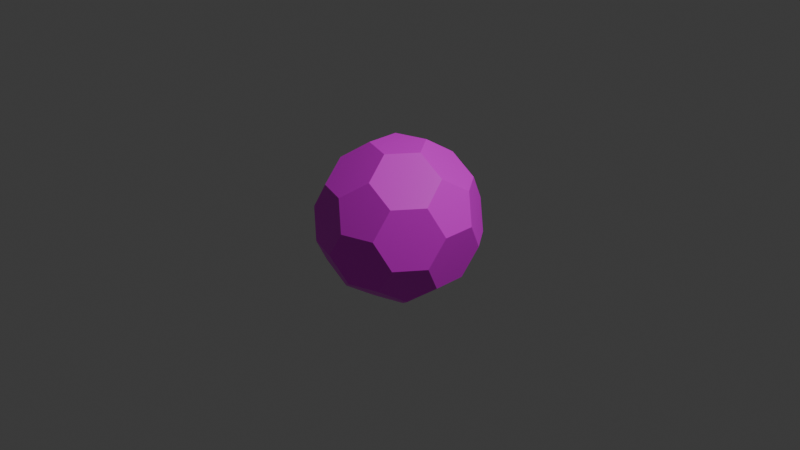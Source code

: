 # Source: soccer.blend  (saved by Blender 4.3.34; exported with 4.5.12 LTS)
import bpy
from mathutils import Matrix  # noqa: F401  (used for matrix-valued properties, if any)

bpy.ops.wm.read_factory_settings(use_empty=True)
scene = bpy.context.scene
scene.name = 'Scene'

# ---- collections
col_collection = bpy.data.collections.new('Collection'); scene.collection.children.link(col_collection)

# ---- images (referenced by path relative to the original .blend; pixels are not part of the script)
import os
ASSET_DIR = os.environ.get("B2B_ASSET_DIR", "")  # directory of the original .blend (textures are referenced by path, not embedded)
HERE = os.path.dirname(os.path.abspath(__file__))  # packed textures are extracted next to this script under _unpacked/

def load_image(name, relpath, width, height, colorspace="sRGB"):
    """Load a texture the original file referenced (path relative to the .blend, or extracted next to this script)."""
    p = next((c for c in (os.path.join(HERE, relpath), os.path.join(ASSET_DIR, relpath)) if relpath and os.path.exists(c)), "")
    if p:
        img = bpy.data.images.load(p, check_existing=True)
        img.name = name
    else:  # same state as the original file: an image datablock whose file is absent (Cycles renders it pink)
        img = bpy.data.images.new(name, width, height)
        img.source = "FILE"
        img.filepath = "//" + (relpath or name)
    img.colorspace_settings.name = colorspace
    return img
img_material_001_base_color = load_image('Material.001 Base Color', 'Material.001 Base Color.png', 1024, 1024, 'sRGB')

# ---- materials (node trees are filled in below, after node groups)
mat_material_001 = bpy.data.materials.new('Material.001')

# ---- material node trees
mat_material_001.use_nodes = True; mat_material_001.node_tree.nodes.clear()
_N = mat_material_001.node_tree.nodes; _L = mat_material_001.node_tree.links
n0 = _N.new('ShaderNodeBsdfPrincipled'); n0.name = 'Principled BSDF'; n0.location = (10, 300)
n1 = _N.new('ShaderNodeOutputMaterial'); n1.name = 'Material Output'; n1.location = (300, 300)
n2 = _N.new('ShaderNodeTexImage'); n2.name = 'Image Texture'; n2.location = (-280, 275)
n2.image = img_material_001_base_color
_L.new(n0.outputs[0], n1.inputs[0])
_L.new(n2.outputs[0], n0.inputs[0])
n1.is_active_output = True

# ---- world
world_world = bpy.data.worlds.new('World'); scene.world = world_world
world_world.use_nodes = True; world_world.node_tree.nodes.clear()
_N = world_world.node_tree.nodes; _L = world_world.node_tree.links
n0 = _N.new('ShaderNodeOutputWorld'); n0.name = 'World Output'; n0.location = (300, 300)
n1 = _N.new('ShaderNodeBackground'); n1.name = 'Background'; n1.location = (10, 300)
n1.inputs[0].default_value = (0.05088, 0.05088, 0.05088, 1.0)
_L.new(n1.outputs[0], n0.inputs[0])
n0.is_active_output = True
world_world.color = (0.05088, 0.05088, 0.05088)
world_world.sun_shadow_jitter_overblur = 0.0

# ---- cameras
cam_camera = bpy.data.cameras.new('Camera')
cam_camera.clip_end = 100.0
cam_camera.ortho_scale = 7.314

# ---- lights
light_light = bpy.data.lights.new('Light', 'POINT')
light_light.energy = 1000.0
light_light.shadow_soft_size = 0.1

# ---- meshes
me_icosphere = bpy.data.meshes.new('Icosphere')
me_icosphere.from_pydata([(-0.2981, 0.0, -0.8157), (-0.09213, 0.2835, -0.8157), (0.2412, 0.1752, -0.8157), (0.2412, -0.1752, -0.8157), (-0.09213, -0.2835, -0.8157), (0.7236, -0.1752, -0.4472), (0.7805, -0.3505, -0.1491), (0.5745, -0.634, -0.1491), (0.3903, -0.634, -0.4472), (0.4824, -0.3505, -0.6315), (-0.1843, -0.5671, -0.6315), (0.05694, -0.7423, -0.4472), (-0.09213, -0.8506, -0.1491), (-0.4255, -0.7423, -0.1491), (-0.4824, -0.5671, -0.4472), (-0.5963, 0.0, -0.6315), (-0.6884, -0.2835, -0.4472), (-0.8375, -0.1752, -0.1491), (-0.8375, 0.1752, -0.1491), (-0.6884, 0.2835, -0.4472), (-0.1843, 0.5671, -0.6315), (-0.4824, 0.5671, -0.4472), (-0.4255, 0.7423, -0.1491), (-0.09213, 0.8506, -0.1491), (0.05694, 0.7423, -0.4472), (0.7236, 0.1752, -0.4472), (0.4824, 0.3505, -0.6315), (0.3903, 0.634, -0.4472), (0.5745, 0.634, -0.1491), (0.7805, 0.3505, -0.1491), (0.09213, -0.8506, 0.1491), (0.4255, -0.7423, 0.1491), (0.4824, -0.5671, 0.4472), (0.1843, -0.5671, 0.6315), (-0.05694, -0.7423, 0.4472), (-0.7805, -0.3505, 0.1491), (-0.5745, -0.634, 0.1491), (-0.3903, -0.634, 0.4472), (-0.4824, -0.3505, 0.6315), (-0.7236, -0.1752, 0.4472), (-0.5745, 0.634, 0.1491), (-0.7805, 0.3505, 0.1491), (-0.7236, 0.1752, 0.4472), (-0.4824, 0.3505, 0.6315), (-0.3903, 0.634, 0.4472), (0.4255, 0.7423, 0.1491), (0.09213, 0.8506, 0.1491), (-0.05694, 0.7423, 0.4472), (0.1843, 0.5671, 0.6315), (0.4824, 0.5671, 0.4472), (0.8375, -0.1752, 0.1491), (0.8375, 0.1752, 0.1491), (0.6884, 0.2835, 0.4472), (0.5963, 0.0, 0.6315), (0.6884, -0.2835, 0.4472), (0.09213, -0.2835, 0.8157), (0.2981, 0.0, 0.8157), (0.09213, 0.2835, 0.8157), (-0.2412, 0.1752, 0.8157), (-0.2412, -0.1752, 0.8157)], [], [(5, 9, 3, 2, 26, 25), (1, 0, 15, 19, 21, 20), (4, 3, 9, 8, 11, 10), (2, 1, 20, 24, 27, 26), (12, 11, 8, 7, 31, 30), (7, 6, 50, 54, 32, 31), (6, 5, 25, 29, 51, 50), (13, 12, 30, 34, 37, 36), (18, 17, 35, 39, 42, 41), (23, 22, 40, 44, 47, 46), (17, 16, 14, 13, 36, 35), (22, 21, 19, 18, 41, 40), (28, 27, 24, 23, 46, 45), (29, 28, 45, 49, 52, 51), (33, 32, 54, 53, 56, 55), (38, 37, 34, 33, 55, 59), (43, 42, 39, 38, 59, 58), (48, 47, 44, 43, 58, 57), (53, 52, 49, 48, 57, 56), (0, 1, 2, 3, 4), (5, 6, 7, 8, 9), (10, 11, 12, 13, 14), (15, 16, 17, 18, 19), (20, 21, 22, 23, 24), (25, 26, 27, 28, 29), (30, 31, 32, 33, 34), (35, 36, 37, 38, 39), (40, 41, 42, 43, 44), (45, 46, 47, 48, 49), (50, 51, 52, 53, 54), (55, 56, 57, 58, 59), (0, 4, 10, 14, 16, 15)])
_uv = me_icosphere.uv_layers.new(name='UVMap')
_uv.uv.foreach_set('vector', [0.1175, 0.3053, 0.04803, 0.3053, 1.135e-08, 0.2392, 0.02148, 0.1731, 0.09099, 0.1731, 0.139, 0.2392, 0.1423, 0.9904, 0.06119, 1.0, 0.01445, 0.9524, 0.04885, 0.8952, 0.13, 0.8857, 0.1767, 0.9333, 0.09094, 0.4794, 0.02565, 0.4657, 0.02262, 0.399, 0.08488, 0.3461, 0.1502, 0.3599, 0.1532, 0.4265, 0.02148, 0.1731, 1.052e-08, 0.107, 0.04803, 0.04086, 0.1175, 0.04086, 0.139, 0.107, 0.09099, 0.1731, 0.4937, 0.9031, 0.4449, 0.9686, 0.3782, 0.9698, 0.3603, 0.9055, 0.4092, 0.84, 0.4759, 0.8388, 0.3603, 0.9055, 0.2792, 0.896, 0.2469, 0.8209, 0.2957, 0.7554, 0.3769, 0.765, 0.4092, 0.84, 0.1738, 0.3461, 0.1175, 0.3053, 0.139, 0.2392, 0.2167, 0.2139, 0.273, 0.2548, 0.2515, 0.3209, 0.6022, 0.2548, 0.5807, 0.3209, 0.503, 0.3461, 0.4467, 0.3053, 0.4682, 0.2392, 0.5459, 0.2139, 0.5807, 0.02525, 0.6022, 0.09135, 0.5459, 0.1322, 0.4682, 0.107, 0.4467, 0.04085, 0.503, -1.556e-08, 0.229, 0.8118, 0.1623, 0.8106, 0.1134, 0.7451, 0.1313, 0.6808, 0.198, 0.6821, 0.2469, 0.7476, 0.6022, 0.09135, 0.6584, 0.1322, 0.6584, 0.2139, 0.6022, 0.2548, 0.5459, 0.2139, 0.5459, 0.1322, 0.1623, 0.8106, 0.13, 0.8857, 0.04885, 0.8952, 5.686e-09, 0.8297, 0.0323, 0.7547, 0.1134, 0.7451, 0.2167, 0.1322, 0.139, 0.107, 0.1175, 0.04086, 0.1738, 2.068e-09, 0.2515, 0.02525, 0.273, 0.09135, 0.2167, 0.2139, 0.2167, 0.1322, 0.273, 0.09135, 0.3292, 0.1322, 0.3292, 0.2139, 0.273, 0.2548, 0.4236, 0.7174, 0.3769, 0.765, 0.2957, 0.7554, 0.2613, 0.6983, 0.308, 0.6507, 0.3892, 0.6602, 0.4202, 0.1731, 0.4682, 0.2392, 0.4467, 0.3053, 0.3772, 0.3053, 0.3292, 0.2392, 0.3507, 0.1731, 0.3772, 0.04086, 0.4467, 0.04085, 0.4682, 0.107, 0.4202, 0.1731, 0.3507, 0.1731, 0.3292, 0.107, 0.4573, 0.5703, 0.4543, 0.6369, 0.389, 0.6507, 0.3267, 0.5977, 0.3297, 0.5311, 0.395, 0.5174, 0.4867, 0.4095, 0.5489, 0.4625, 0.5342, 0.5428, 0.4573, 0.5703, 0.395, 0.5174, 0.4097, 0.437, 0.1056, 0.5598, 0.04943, 0.5957, 9.717e-09, 0.5376, 0.02565, 0.4657, 0.09094, 0.4794, 0.2469, 0.9544, 0.2792, 0.896, 0.3603, 0.9055, 0.3782, 0.9698, 0.308, 1.0, 0.1532, 0.4265, 0.1502, 0.3599, 0.2253, 0.3461, 0.2747, 0.4043, 0.2302, 0.454, 0.1826, 0.5873, 0.2449, 0.5343, 0.3041, 0.565, 0.2784, 0.6369, 0.2033, 0.6507, 0.1767, 0.9333, 0.13, 0.8857, 0.1623, 0.8106, 0.229, 0.8118, 0.2379, 0.8876, 0.139, 0.2392, 0.09099, 0.1731, 0.139, 0.107, 0.2167, 0.1322, 0.2167, 0.2139, 0.4759, 0.8388, 0.4092, 0.84, 0.3769, 0.765, 0.4236, 0.7174, 0.4848, 0.763, 0.5459, 0.1322, 0.5459, 0.2139, 0.4682, 0.2392, 0.4202, 0.1731, 0.4682, 0.107, 0.1134, 0.7451, 0.0323, 0.7547, 4.315e-09, 0.6963, 0.06119, 0.6507, 0.1313, 0.6808, 0.5788, 0.5925, 0.5293, 0.6507, 0.4543, 0.6369, 0.4573, 0.5703, 0.5342, 0.5428, 0.5825, 0.3599, 0.6082, 0.4317, 0.5489, 0.4625, 0.4867, 0.4095, 0.5074, 0.3461, 0.3535, 0.401, 0.4097, 0.437, 0.395, 0.5174, 0.3297, 0.5311, 0.3041, 0.4592, 0.1056, 0.5598, 0.09094, 0.4794, 0.1532, 0.4265, 0.2302, 0.454, 0.2449, 0.5343, 0.1826, 0.5873])
me_icosphere.materials.append(mat_material_001)
me_icosphere.update()

# ---- objects
ob_light = bpy.data.objects.new('Light', light_light)
ob_camera = bpy.data.objects.new('Camera', cam_camera)
ob_icosphere = bpy.data.objects.new('Icosphere', me_icosphere)

# ---- transforms, parenting, visibility, modifiers, constraints
ob_light.location = (4.076, 1.005, 5.904)
ob_light.rotation_euler = (0.6503, 0.05522, 1.866)
ob_light.lock_rotations_4d = False
ob_light.empty_display_type = 'ARROWS'
ob_light.color = (0.0, 0.0, 0.0, 0.0)
ob_light.lineart.crease_threshold = 0.0
ob_camera.location = (7.359, -6.926, 4.958)
ob_camera.rotation_euler = (1.109, 0.0, 0.8149)
ob_camera.lock_rotations_4d = False
ob_camera.empty_display_type = 'ARROWS'
ob_camera.color = (0.0, 0.0, 0.0, 0.0)
ob_camera.display_type = 'WIRE'
ob_camera.lineart.crease_threshold = 0.0
ob_icosphere.location = (0.0, 0.0, 0.0)

# ---- collection membership
col_collection.objects.link(ob_light)
col_collection.objects.link(ob_camera)
col_collection.objects.link(ob_icosphere)

# ---- scene / render settings (as saved in the file)
scene.camera = ob_camera
scene.frame_start = 1; scene.frame_end = 250; scene.frame_set(1)
scene.render.engine = 'BLENDER_EEVEE_NEXT'
bpy.context.view_layer.update()
